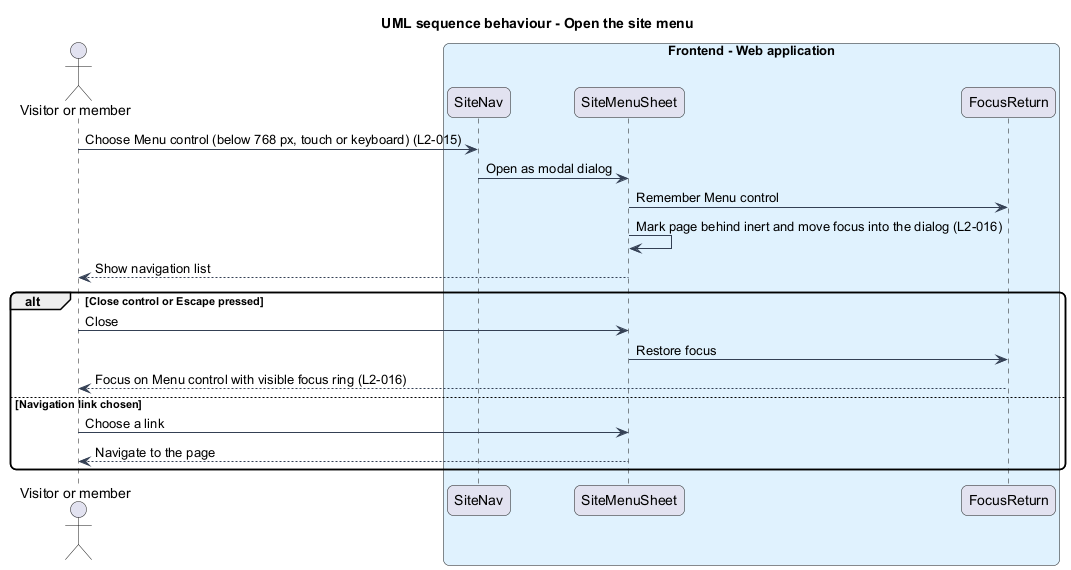

The diagram above was rendered by PlantUML. Its source (embedded in the PNG):
@startuml
title UML sequence behaviour - Open the site menu
skinparam backgroundColor #FFFFFF
skinparam shadowing false
skinparam roundcorner 12
skinparam defaultFontName Arial
skinparam ArrowColor #344054
actor "Visitor or member" as actor
box "Frontend - Web application" #E0F2FE
  participant "SiteNav" as nav
  participant "SiteMenuSheet" as sheet
  participant "FocusReturn" as focus
end box
actor -> nav : Choose Menu control (below 768 px, touch or keyboard) (L2-015)
nav -> sheet : Open as modal dialog
sheet -> focus : Remember Menu control
sheet -> sheet : Mark page behind inert and move focus into the dialog (L2-016)
sheet --> actor : Show navigation list
alt Close control or Escape pressed
  actor -> sheet : Close
  sheet -> focus : Restore focus
  focus --> actor : Focus on Menu control with visible focus ring (L2-016)
else Navigation link chosen
  actor -> sheet : Choose a link
  sheet --> actor : Navigate to the page
end
@enduml